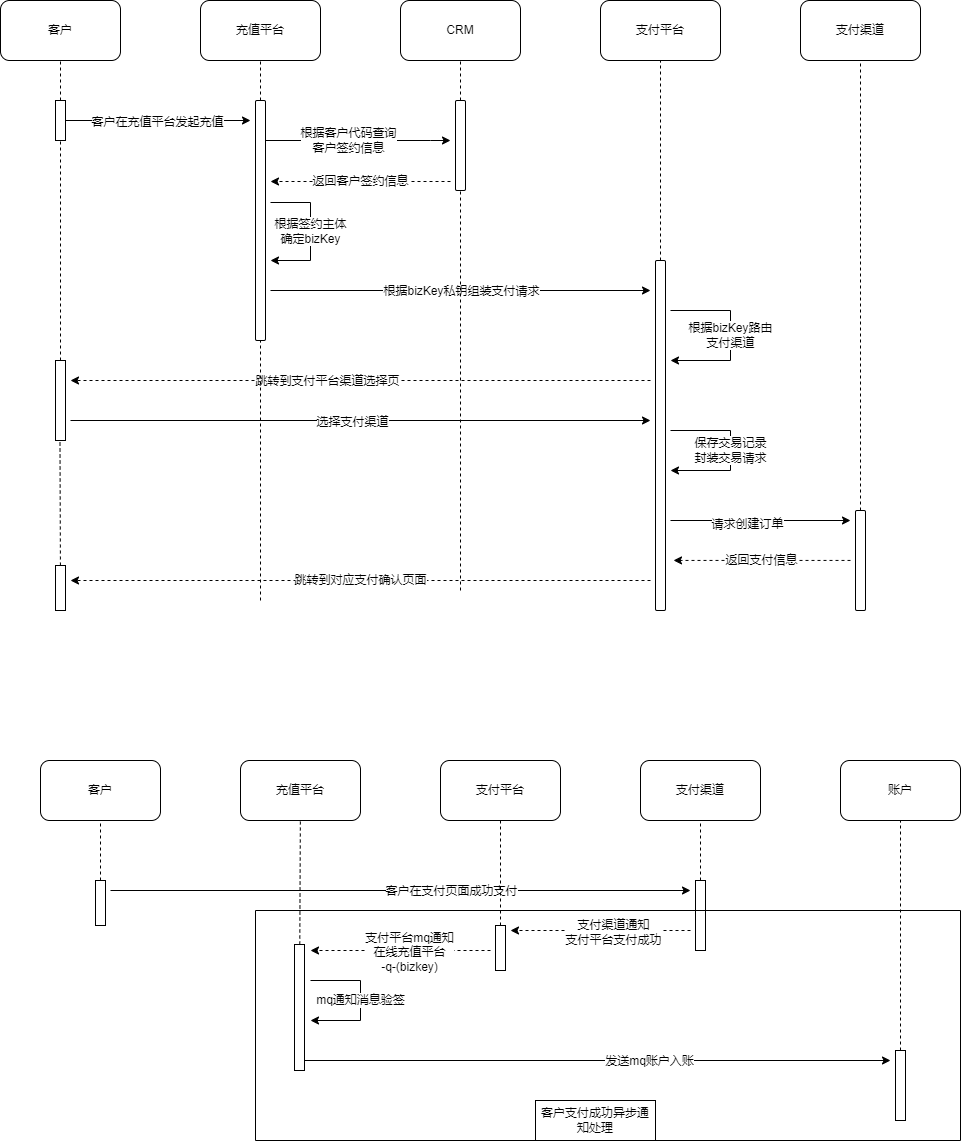

The diagram above was exported from draw.io. Its source (the exported page's mxGraphModel, read from the mxfile embedded in the PNG):
<mxGraphModel dx="1422" dy="762" grid="1" gridSize="10" guides="1" tooltips="1" connect="1" arrows="1" fold="1" page="1" pageScale="1" pageWidth="827" pageHeight="1169" math="0" shadow="0">
  <root>
    <mxCell id="0" />
    <mxCell id="1" parent="0" />
    <mxCell id="sIWsiAKkdB0B7Z_sUtG3-10" value="客户" style="rounded=1;whiteSpace=wrap;html=1;" parent="1" vertex="1">
      <mxGeometry x="120" y="180" width="120" height="60" as="geometry" />
    </mxCell>
    <mxCell id="sIWsiAKkdB0B7Z_sUtG3-11" value="充值平台" style="rounded=1;whiteSpace=wrap;html=1;" parent="1" vertex="1">
      <mxGeometry x="320" y="180" width="120" height="60" as="geometry" />
    </mxCell>
    <mxCell id="sIWsiAKkdB0B7Z_sUtG3-12" value="CRM" style="rounded=1;whiteSpace=wrap;html=1;" parent="1" vertex="1">
      <mxGeometry x="520" y="180" width="120" height="60" as="geometry" />
    </mxCell>
    <mxCell id="sIWsiAKkdB0B7Z_sUtG3-13" value="支付平台" style="rounded=1;whiteSpace=wrap;html=1;" parent="1" vertex="1">
      <mxGeometry x="720" y="180" width="120" height="60" as="geometry" />
    </mxCell>
    <mxCell id="sIWsiAKkdB0B7Z_sUtG3-14" value="支付渠道" style="rounded=1;whiteSpace=wrap;html=1;" parent="1" vertex="1">
      <mxGeometry x="920" y="180" width="120" height="60" as="geometry" />
    </mxCell>
    <mxCell id="sIWsiAKkdB0B7Z_sUtG3-27" value="根据客户代码查询&lt;br&gt;客户签约信息" style="edgeStyle=orthogonalEdgeStyle;rounded=0;orthogonalLoop=1;jettySize=auto;html=1;exitX=1;exitY=0.25;exitDx=0;exitDy=0;" parent="1" source="sIWsiAKkdB0B7Z_sUtG3-19" edge="1">
      <mxGeometry relative="1" as="geometry">
        <mxPoint x="570" y="320" as="targetPoint" />
        <Array as="points">
          <mxPoint x="550" y="320" />
          <mxPoint x="550" y="320" />
        </Array>
      </mxGeometry>
    </mxCell>
    <mxCell id="sIWsiAKkdB0B7Z_sUtG3-19" value="" style="rounded=1;whiteSpace=wrap;html=1;" parent="1" vertex="1">
      <mxGeometry x="375" y="280" width="10" height="240" as="geometry" />
    </mxCell>
    <mxCell id="sIWsiAKkdB0B7Z_sUtG3-22" style="edgeStyle=orthogonalEdgeStyle;rounded=0;orthogonalLoop=1;jettySize=auto;html=1;" parent="1" source="sIWsiAKkdB0B7Z_sUtG3-21" edge="1">
      <mxGeometry relative="1" as="geometry">
        <mxPoint x="370" y="300" as="targetPoint" />
      </mxGeometry>
    </mxCell>
    <mxCell id="sIWsiAKkdB0B7Z_sUtG3-23" value="客户在充值平台发起充值" style="edgeLabel;html=1;align=center;verticalAlign=middle;resizable=0;points=[];" parent="sIWsiAKkdB0B7Z_sUtG3-22" vertex="1" connectable="0">
      <mxGeometry x="0.1917" y="-2" relative="1" as="geometry">
        <mxPoint x="-19" y="-1" as="offset" />
      </mxGeometry>
    </mxCell>
    <mxCell id="sIWsiAKkdB0B7Z_sUtG3-21" value="" style="rounded=0;whiteSpace=wrap;html=1;" parent="1" vertex="1">
      <mxGeometry x="175" y="280" width="10" height="40" as="geometry" />
    </mxCell>
    <mxCell id="sIWsiAKkdB0B7Z_sUtG3-25" value="" style="endArrow=none;dashed=1;html=1;rounded=0;entryX=0.5;entryY=1;entryDx=0;entryDy=0;" parent="1" target="sIWsiAKkdB0B7Z_sUtG3-12" edge="1">
      <mxGeometry width="50" height="50" relative="1" as="geometry">
        <mxPoint x="580" y="280" as="sourcePoint" />
        <mxPoint x="550" y="480" as="targetPoint" />
      </mxGeometry>
    </mxCell>
    <mxCell id="sIWsiAKkdB0B7Z_sUtG3-29" value="返回客户签约信息" style="edgeStyle=orthogonalEdgeStyle;rounded=0;orthogonalLoop=1;jettySize=auto;html=1;dashed=1;" parent="1" edge="1">
      <mxGeometry relative="1" as="geometry">
        <mxPoint x="570" y="361" as="sourcePoint" />
        <mxPoint x="390" y="361" as="targetPoint" />
      </mxGeometry>
    </mxCell>
    <mxCell id="sIWsiAKkdB0B7Z_sUtG3-26" value="" style="rounded=1;whiteSpace=wrap;html=1;" parent="1" vertex="1">
      <mxGeometry x="575" y="280" width="10" height="90" as="geometry" />
    </mxCell>
    <mxCell id="sIWsiAKkdB0B7Z_sUtG3-30" value="" style="endArrow=none;dashed=1;html=1;rounded=0;entryX=0.5;entryY=1;entryDx=0;entryDy=0;exitX=0.5;exitY=0;exitDx=0;exitDy=0;" parent="1" source="sIWsiAKkdB0B7Z_sUtG3-19" target="sIWsiAKkdB0B7Z_sUtG3-11" edge="1">
      <mxGeometry width="50" height="50" relative="1" as="geometry">
        <mxPoint x="500" y="520" as="sourcePoint" />
        <mxPoint x="550" y="470" as="targetPoint" />
      </mxGeometry>
    </mxCell>
    <mxCell id="sIWsiAKkdB0B7Z_sUtG3-32" value="" style="endArrow=none;dashed=1;html=1;rounded=0;entryX=0.5;entryY=1;entryDx=0;entryDy=0;exitX=0.5;exitY=0;exitDx=0;exitDy=0;" parent="1" source="sIWsiAKkdB0B7Z_sUtG3-21" target="sIWsiAKkdB0B7Z_sUtG3-10" edge="1">
      <mxGeometry width="50" height="50" relative="1" as="geometry">
        <mxPoint x="500" y="520" as="sourcePoint" />
        <mxPoint x="550" y="470" as="targetPoint" />
      </mxGeometry>
    </mxCell>
    <mxCell id="sIWsiAKkdB0B7Z_sUtG3-33" value="根据签约主体&lt;br&gt;确定bizKey" style="endArrow=classic;html=1;rounded=0;" parent="1" edge="1">
      <mxGeometry width="50" height="50" relative="1" as="geometry">
        <mxPoint x="390" y="382" as="sourcePoint" />
        <mxPoint x="390" y="440" as="targetPoint" />
        <Array as="points">
          <mxPoint x="430" y="382" />
          <mxPoint x="430" y="440" />
        </Array>
      </mxGeometry>
    </mxCell>
    <mxCell id="sIWsiAKkdB0B7Z_sUtG3-34" value="" style="endArrow=classic;html=1;rounded=0;" parent="1" edge="1">
      <mxGeometry width="50" height="50" relative="1" as="geometry">
        <mxPoint x="390" y="470" as="sourcePoint" />
        <mxPoint x="770" y="470" as="targetPoint" />
      </mxGeometry>
    </mxCell>
    <mxCell id="sIWsiAKkdB0B7Z_sUtG3-51" value="根据bizKey私钥组装支付请求" style="edgeLabel;html=1;align=center;verticalAlign=middle;resizable=0;points=[];" parent="sIWsiAKkdB0B7Z_sUtG3-34" vertex="1" connectable="0">
      <mxGeometry x="0.2637" y="2" relative="1" as="geometry">
        <mxPoint x="-50" y="2" as="offset" />
      </mxGeometry>
    </mxCell>
    <mxCell id="sIWsiAKkdB0B7Z_sUtG3-35" value="" style="endArrow=none;dashed=1;html=1;rounded=0;entryX=0.5;entryY=1;entryDx=0;entryDy=0;" parent="1" target="sIWsiAKkdB0B7Z_sUtG3-13" edge="1">
      <mxGeometry width="50" height="50" relative="1" as="geometry">
        <mxPoint x="780" y="440" as="sourcePoint" />
        <mxPoint x="550" y="470" as="targetPoint" />
      </mxGeometry>
    </mxCell>
    <mxCell id="sIWsiAKkdB0B7Z_sUtG3-36" value="" style="rounded=1;whiteSpace=wrap;html=1;" parent="1" vertex="1">
      <mxGeometry x="775" y="440" width="10" height="350" as="geometry" />
    </mxCell>
    <mxCell id="sIWsiAKkdB0B7Z_sUtG3-40" value="" style="endArrow=none;dashed=1;html=1;rounded=0;entryX=0.5;entryY=1;entryDx=0;entryDy=0;" parent="1" target="sIWsiAKkdB0B7Z_sUtG3-26" edge="1">
      <mxGeometry width="50" height="50" relative="1" as="geometry">
        <mxPoint x="580" y="770" as="sourcePoint" />
        <mxPoint x="550" y="470" as="targetPoint" />
      </mxGeometry>
    </mxCell>
    <mxCell id="sIWsiAKkdB0B7Z_sUtG3-41" value="根据bizKey路由&lt;br&gt;支付渠道" style="endArrow=classic;html=1;rounded=0;" parent="1" edge="1">
      <mxGeometry width="50" height="50" relative="1" as="geometry">
        <mxPoint x="790" y="490" as="sourcePoint" />
        <mxPoint x="790" y="540" as="targetPoint" />
        <Array as="points">
          <mxPoint x="850" y="490" />
          <mxPoint x="850" y="540" />
        </Array>
      </mxGeometry>
    </mxCell>
    <mxCell id="sIWsiAKkdB0B7Z_sUtG3-42" value="" style="endArrow=classic;html=1;rounded=0;dashed=1;" parent="1" edge="1">
      <mxGeometry width="50" height="50" relative="1" as="geometry">
        <mxPoint x="770" y="560" as="sourcePoint" />
        <mxPoint x="190" y="560" as="targetPoint" />
      </mxGeometry>
    </mxCell>
    <mxCell id="sIWsiAKkdB0B7Z_sUtG3-43" value="跳转到支付平台渠道选择页" style="edgeLabel;html=1;align=center;verticalAlign=middle;resizable=0;points=[];" parent="sIWsiAKkdB0B7Z_sUtG3-42" vertex="1" connectable="0">
      <mxGeometry x="0.1167" relative="1" as="geometry">
        <mxPoint as="offset" />
      </mxGeometry>
    </mxCell>
    <mxCell id="sIWsiAKkdB0B7Z_sUtG3-46" value="" style="endArrow=none;dashed=1;html=1;rounded=0;exitX=0.5;exitY=0;exitDx=0;exitDy=0;entryX=0.5;entryY=1;entryDx=0;entryDy=0;" parent="1" source="sIWsiAKkdB0B7Z_sUtG3-47" target="sIWsiAKkdB0B7Z_sUtG3-21" edge="1">
      <mxGeometry width="50" height="50" relative="1" as="geometry">
        <mxPoint x="178" y="520" as="sourcePoint" />
        <mxPoint x="178" y="340" as="targetPoint" />
      </mxGeometry>
    </mxCell>
    <mxCell id="sIWsiAKkdB0B7Z_sUtG3-47" value="" style="rounded=0;whiteSpace=wrap;html=1;" parent="1" vertex="1">
      <mxGeometry x="175" y="540" width="10" height="80" as="geometry" />
    </mxCell>
    <mxCell id="sIWsiAKkdB0B7Z_sUtG3-48" value="" style="endArrow=none;dashed=1;html=1;rounded=0;entryX=0.5;entryY=1;entryDx=0;entryDy=0;" parent="1" target="sIWsiAKkdB0B7Z_sUtG3-19" edge="1">
      <mxGeometry width="50" height="50" relative="1" as="geometry">
        <mxPoint x="380" y="780" as="sourcePoint" />
        <mxPoint x="590" y="380" as="targetPoint" />
      </mxGeometry>
    </mxCell>
    <mxCell id="sIWsiAKkdB0B7Z_sUtG3-49" value="" style="endArrow=classic;html=1;rounded=0;" parent="1" edge="1">
      <mxGeometry width="50" height="50" relative="1" as="geometry">
        <mxPoint x="190" y="600.0000000000001" as="sourcePoint" />
        <mxPoint x="770" y="600" as="targetPoint" />
      </mxGeometry>
    </mxCell>
    <mxCell id="sIWsiAKkdB0B7Z_sUtG3-52" value="选择支付渠道" style="edgeLabel;html=1;align=center;verticalAlign=middle;resizable=0;points=[];" parent="sIWsiAKkdB0B7Z_sUtG3-49" vertex="1" connectable="0">
      <mxGeometry x="-0.0317" y="-1" relative="1" as="geometry">
        <mxPoint as="offset" />
      </mxGeometry>
    </mxCell>
    <mxCell id="sIWsiAKkdB0B7Z_sUtG3-55" value="保存交易记录&lt;br&gt;封装交易请求" style="endArrow=classic;html=1;rounded=0;" parent="1" edge="1">
      <mxGeometry width="50" height="50" relative="1" as="geometry">
        <mxPoint x="790" y="610" as="sourcePoint" />
        <mxPoint x="790" y="650" as="targetPoint" />
        <Array as="points">
          <mxPoint x="850" y="610" />
          <mxPoint x="850" y="630" />
          <mxPoint x="850" y="650" />
        </Array>
      </mxGeometry>
    </mxCell>
    <mxCell id="sIWsiAKkdB0B7Z_sUtG3-56" value="" style="endArrow=none;dashed=1;html=1;rounded=0;entryX=0.5;entryY=1;entryDx=0;entryDy=0;" parent="1" source="sIWsiAKkdB0B7Z_sUtG3-57" target="sIWsiAKkdB0B7Z_sUtG3-14" edge="1">
      <mxGeometry width="50" height="50" relative="1" as="geometry">
        <mxPoint x="979.66" y="450.0000000000001" as="sourcePoint" />
        <mxPoint x="979.66" y="249.9999999999999" as="targetPoint" />
      </mxGeometry>
    </mxCell>
    <mxCell id="sIWsiAKkdB0B7Z_sUtG3-57" value="" style="rounded=1;whiteSpace=wrap;html=1;" parent="1" vertex="1">
      <mxGeometry x="975" y="690" width="10" height="100" as="geometry" />
    </mxCell>
    <mxCell id="sIWsiAKkdB0B7Z_sUtG3-58" value="" style="endArrow=classic;html=1;rounded=0;" parent="1" edge="1">
      <mxGeometry width="50" height="50" relative="1" as="geometry">
        <mxPoint x="790" y="700" as="sourcePoint" />
        <mxPoint x="970" y="700" as="targetPoint" />
      </mxGeometry>
    </mxCell>
    <mxCell id="sIWsiAKkdB0B7Z_sUtG3-59" value="请求创建订单" style="edgeLabel;html=1;align=center;verticalAlign=middle;resizable=0;points=[];" parent="sIWsiAKkdB0B7Z_sUtG3-58" vertex="1" connectable="0">
      <mxGeometry x="-0.1559" y="-3" relative="1" as="geometry">
        <mxPoint as="offset" />
      </mxGeometry>
    </mxCell>
    <mxCell id="sIWsiAKkdB0B7Z_sUtG3-60" value="返回支付信息" style="endArrow=classic;html=1;rounded=0;dashed=1;" parent="1" edge="1">
      <mxGeometry width="50" height="50" relative="1" as="geometry">
        <mxPoint x="970" y="739.93" as="sourcePoint" />
        <mxPoint x="793" y="739.93" as="targetPoint" />
      </mxGeometry>
    </mxCell>
    <mxCell id="sIWsiAKkdB0B7Z_sUtG3-61" value="跳转到对应支付确认页面" style="endArrow=classic;html=1;rounded=0;dashed=1;" parent="1" edge="1">
      <mxGeometry width="50" height="50" relative="1" as="geometry">
        <mxPoint x="770" y="760" as="sourcePoint" />
        <mxPoint x="190" y="760" as="targetPoint" />
        <Array as="points" />
      </mxGeometry>
    </mxCell>
    <mxCell id="sIWsiAKkdB0B7Z_sUtG3-62" value="" style="endArrow=none;dashed=1;html=1;rounded=0;entryX=0.45;entryY=1.024;entryDx=0;entryDy=0;entryPerimeter=0;" parent="1" source="sIWsiAKkdB0B7Z_sUtG3-64" target="sIWsiAKkdB0B7Z_sUtG3-47" edge="1">
      <mxGeometry width="50" height="50" relative="1" as="geometry">
        <mxPoint x="180" y="760" as="sourcePoint" />
        <mxPoint x="180" y="640" as="targetPoint" />
      </mxGeometry>
    </mxCell>
    <mxCell id="sIWsiAKkdB0B7Z_sUtG3-64" value="" style="rounded=0;whiteSpace=wrap;html=1;" parent="1" vertex="1">
      <mxGeometry x="175" y="745" width="10" height="45" as="geometry" />
    </mxCell>
    <mxCell id="eujODTuQbDueXCkGsMIH-15" value="客户" style="rounded=1;whiteSpace=wrap;html=1;" parent="1" vertex="1">
      <mxGeometry x="160" y="940" width="120" height="60" as="geometry" />
    </mxCell>
    <mxCell id="eujODTuQbDueXCkGsMIH-16" value="充值平台" style="rounded=1;whiteSpace=wrap;html=1;" parent="1" vertex="1">
      <mxGeometry x="360" y="940" width="120" height="60" as="geometry" />
    </mxCell>
    <mxCell id="eujODTuQbDueXCkGsMIH-17" value="支付平台" style="rounded=1;whiteSpace=wrap;html=1;" parent="1" vertex="1">
      <mxGeometry x="560" y="940" width="120" height="60" as="geometry" />
    </mxCell>
    <mxCell id="eujODTuQbDueXCkGsMIH-18" value="支付渠道" style="rounded=1;whiteSpace=wrap;html=1;" parent="1" vertex="1">
      <mxGeometry x="760" y="940" width="120" height="60" as="geometry" />
    </mxCell>
    <mxCell id="eujODTuQbDueXCkGsMIH-20" value="" style="endArrow=none;dashed=1;html=1;rounded=0;entryX=0.5;entryY=1;entryDx=0;entryDy=0;" parent="1" target="eujODTuQbDueXCkGsMIH-15" edge="1">
      <mxGeometry width="50" height="50" relative="1" as="geometry">
        <mxPoint x="220" y="1060" as="sourcePoint" />
        <mxPoint x="750" y="1050" as="targetPoint" />
      </mxGeometry>
    </mxCell>
    <mxCell id="eujODTuQbDueXCkGsMIH-21" value="" style="rounded=0;whiteSpace=wrap;html=1;" parent="1" vertex="1">
      <mxGeometry x="215" y="1060" width="10" height="45" as="geometry" />
    </mxCell>
    <mxCell id="eujODTuQbDueXCkGsMIH-22" value="" style="endArrow=none;dashed=1;html=1;rounded=0;" parent="1" source="eujODTuQbDueXCkGsMIH-23" target="eujODTuQbDueXCkGsMIH-16" edge="1">
      <mxGeometry width="50" height="50" relative="1" as="geometry">
        <mxPoint x="419" y="1110" as="sourcePoint" />
        <mxPoint x="419" y="1000" as="targetPoint" />
      </mxGeometry>
    </mxCell>
    <mxCell id="eujODTuQbDueXCkGsMIH-23" value="" style="rounded=0;whiteSpace=wrap;html=1;" parent="1" vertex="1">
      <mxGeometry x="414" y="1124" width="10" height="126" as="geometry" />
    </mxCell>
    <mxCell id="eujODTuQbDueXCkGsMIH-24" value="" style="endArrow=none;dashed=1;html=1;rounded=0;entryX=0.5;entryY=1;entryDx=0;entryDy=0;" parent="1" edge="1">
      <mxGeometry width="50" height="50" relative="1" as="geometry">
        <mxPoint x="820" y="1060" as="sourcePoint" />
        <mxPoint x="820" y="1000" as="targetPoint" />
      </mxGeometry>
    </mxCell>
    <mxCell id="eujODTuQbDueXCkGsMIH-25" value="" style="rounded=0;whiteSpace=wrap;html=1;" parent="1" vertex="1">
      <mxGeometry x="815" y="1060" width="10" height="70" as="geometry" />
    </mxCell>
    <mxCell id="eujODTuQbDueXCkGsMIH-26" value="" style="endArrow=classic;html=1;rounded=0;" parent="1" edge="1">
      <mxGeometry width="50" height="50" relative="1" as="geometry">
        <mxPoint x="230" y="1070" as="sourcePoint" />
        <mxPoint x="810" y="1070" as="targetPoint" />
      </mxGeometry>
    </mxCell>
    <mxCell id="eujODTuQbDueXCkGsMIH-27" value="客户在支付页面成功支付" style="edgeLabel;html=1;align=center;verticalAlign=middle;resizable=0;points=[];" parent="eujODTuQbDueXCkGsMIH-26" vertex="1" connectable="0">
      <mxGeometry x="0.1726" relative="1" as="geometry">
        <mxPoint as="offset" />
      </mxGeometry>
    </mxCell>
    <mxCell id="eujODTuQbDueXCkGsMIH-28" value="" style="endArrow=none;dashed=1;html=1;rounded=0;" parent="1" source="eujODTuQbDueXCkGsMIH-29" target="eujODTuQbDueXCkGsMIH-17" edge="1">
      <mxGeometry width="50" height="50" relative="1" as="geometry">
        <mxPoint x="620" y="1120" as="sourcePoint" />
        <mxPoint x="619.58" y="1000" as="targetPoint" />
      </mxGeometry>
    </mxCell>
    <mxCell id="eujODTuQbDueXCkGsMIH-29" value="" style="rounded=0;whiteSpace=wrap;html=1;" parent="1" vertex="1">
      <mxGeometry x="615" y="1105" width="10" height="45" as="geometry" />
    </mxCell>
    <mxCell id="eujODTuQbDueXCkGsMIH-31" value="" style="endArrow=classic;html=1;rounded=0;dashed=1;" parent="1" edge="1">
      <mxGeometry width="50" height="50" relative="1" as="geometry">
        <mxPoint x="810" y="1110" as="sourcePoint" />
        <mxPoint x="630" y="1110" as="targetPoint" />
      </mxGeometry>
    </mxCell>
    <mxCell id="eujODTuQbDueXCkGsMIH-32" value="支付渠道通知&lt;br&gt;支付平台支付成功" style="edgeLabel;html=1;align=center;verticalAlign=middle;resizable=0;points=[];" parent="eujODTuQbDueXCkGsMIH-31" vertex="1" connectable="0">
      <mxGeometry x="-0.1373" y="1" relative="1" as="geometry">
        <mxPoint as="offset" />
      </mxGeometry>
    </mxCell>
    <mxCell id="eujODTuQbDueXCkGsMIH-33" value="" style="endArrow=classic;html=1;rounded=0;dashed=1;" parent="1" edge="1">
      <mxGeometry width="50" height="50" relative="1" as="geometry">
        <mxPoint x="610" y="1130" as="sourcePoint" />
        <mxPoint x="430" y="1130" as="targetPoint" />
      </mxGeometry>
    </mxCell>
    <mxCell id="eujODTuQbDueXCkGsMIH-34" value="支付平台mq通知&lt;br&gt;在线充值平台&lt;br&gt;-q-(bizkey)" style="edgeLabel;html=1;align=center;verticalAlign=middle;resizable=0;points=[];" parent="eujODTuQbDueXCkGsMIH-33" vertex="1" connectable="0">
      <mxGeometry x="-0.0903" y="1" relative="1" as="geometry">
        <mxPoint as="offset" />
      </mxGeometry>
    </mxCell>
    <mxCell id="eujODTuQbDueXCkGsMIH-35" value="账户" style="rounded=1;whiteSpace=wrap;html=1;" parent="1" vertex="1">
      <mxGeometry x="960" y="940" width="120" height="60" as="geometry" />
    </mxCell>
    <mxCell id="eujODTuQbDueXCkGsMIH-38" value="" style="endArrow=classic;html=1;rounded=0;" parent="1" edge="1">
      <mxGeometry width="50" height="50" relative="1" as="geometry">
        <mxPoint x="424" y="1240" as="sourcePoint" />
        <mxPoint x="1010" y="1240" as="targetPoint" />
      </mxGeometry>
    </mxCell>
    <mxCell id="eujODTuQbDueXCkGsMIH-39" value="发送mq账户入账" style="edgeLabel;html=1;align=center;verticalAlign=middle;resizable=0;points=[];" parent="eujODTuQbDueXCkGsMIH-38" vertex="1" connectable="0">
      <mxGeometry x="0.1726" relative="1" as="geometry">
        <mxPoint as="offset" />
      </mxGeometry>
    </mxCell>
    <mxCell id="eujODTuQbDueXCkGsMIH-40" value="" style="endArrow=none;dashed=1;html=1;rounded=0;" parent="1" source="eujODTuQbDueXCkGsMIH-41" target="eujODTuQbDueXCkGsMIH-35" edge="1">
      <mxGeometry width="50" height="50" relative="1" as="geometry">
        <mxPoint x="1020" y="1070" as="sourcePoint" />
        <mxPoint x="1020" y="1010" as="targetPoint" />
      </mxGeometry>
    </mxCell>
    <mxCell id="eujODTuQbDueXCkGsMIH-41" value="" style="rounded=0;whiteSpace=wrap;html=1;" parent="1" vertex="1">
      <mxGeometry x="1015" y="1230" width="10" height="70" as="geometry" />
    </mxCell>
    <mxCell id="eujODTuQbDueXCkGsMIH-42" value="mq通知消息验签" style="endArrow=classic;html=1;rounded=0;" parent="1" edge="1">
      <mxGeometry width="50" height="50" relative="1" as="geometry">
        <mxPoint x="430" y="1160" as="sourcePoint" />
        <mxPoint x="430" y="1200" as="targetPoint" />
        <Array as="points">
          <mxPoint x="480" y="1160" />
          <mxPoint x="480" y="1180" />
          <mxPoint x="480" y="1200" />
        </Array>
      </mxGeometry>
    </mxCell>
    <mxCell id="eujODTuQbDueXCkGsMIH-46" value="" style="swimlane;startSize=0;" parent="1" vertex="1">
      <mxGeometry x="375" y="1090" width="705" height="230" as="geometry" />
    </mxCell>
    <mxCell id="eujODTuQbDueXCkGsMIH-47" value="客户支付成功异步通知处理" style="whiteSpace=wrap;html=1;" parent="eujODTuQbDueXCkGsMIH-46" vertex="1">
      <mxGeometry x="280" y="190" width="120" height="40" as="geometry" />
    </mxCell>
  </root>
</mxGraphModel>